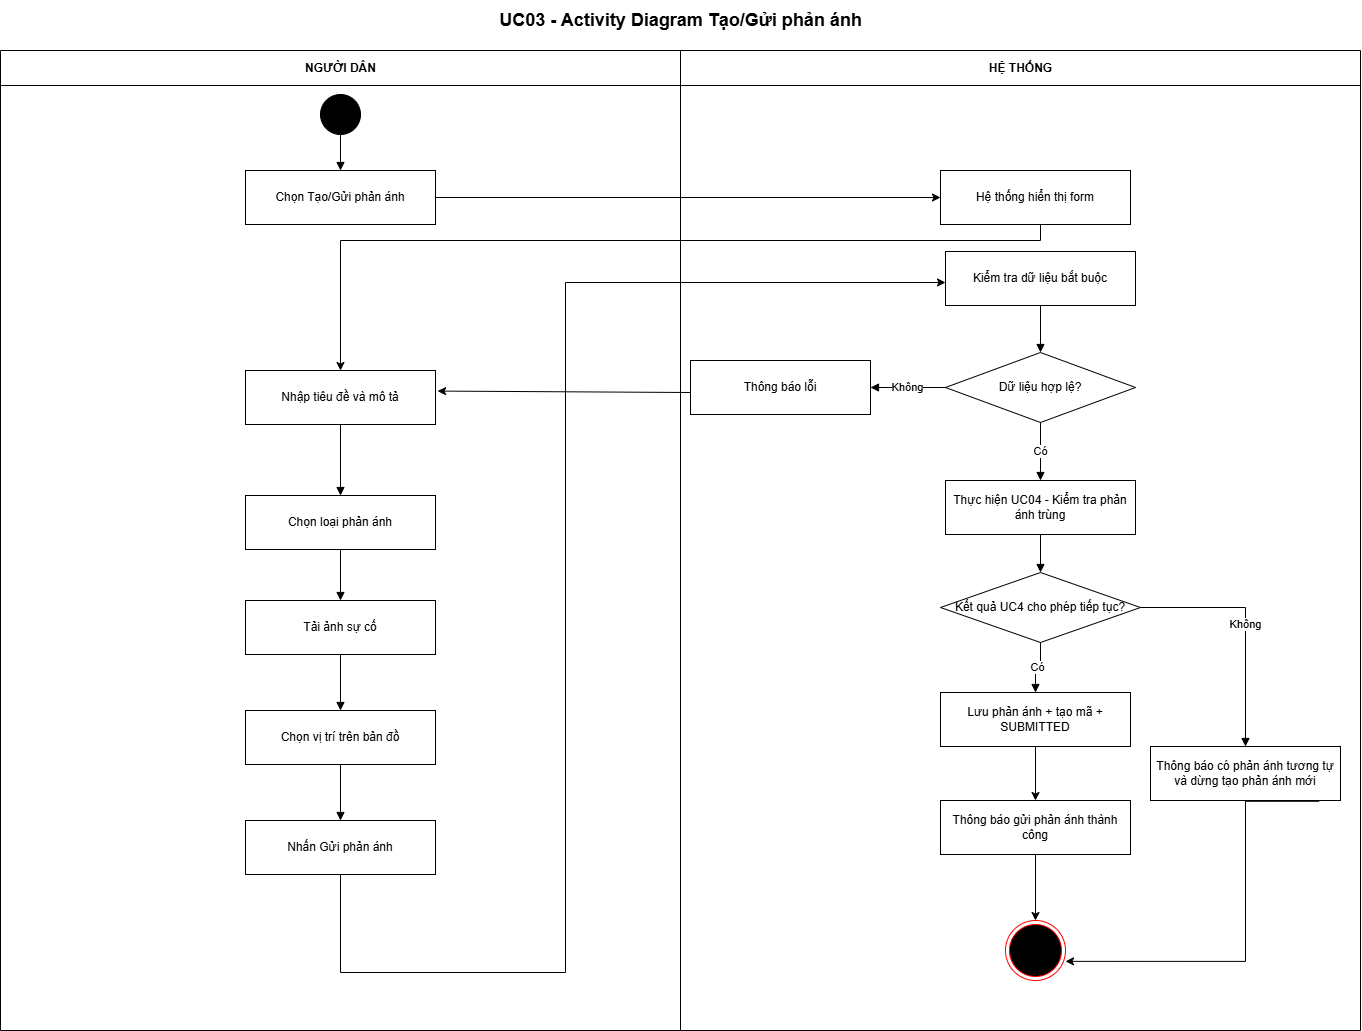

The diagram above was exported from draw.io. Its source (the exported page's mxGraphModel, read from the mxfile embedded in the PNG):
<mxGraphModel dx="2305" dy="1037" grid="1" gridSize="10" guides="1" tooltips="1" connect="1" arrows="1" fold="1" page="1" pageScale="1" pageWidth="1400" pageHeight="980" math="0" shadow="0">
  <root>
    <mxCell id="0" />
    <mxCell id="1" parent="0" />
    <mxCell id="k0OKgtnHyr8bfbZhGZwv-1" parent="1" style="text;html=1;align=center;verticalAlign=middle;fontSize=18;fontStyle=1;" value="UC03 - Activity Diagram Tạo/Gửi phản ánh" vertex="1">
      <mxGeometry height="40" width="1360" x="610" y="370" as="geometry" />
    </mxCell>
    <mxCell id="k0OKgtnHyr8bfbZhGZwv-2" parent="1" style="swimlane;horizontal=1;startSize=35;html=1;rounded=0;fontStyle=1;" value="NGƯỜI DÂN" vertex="1">
      <mxGeometry height="980" width="680" x="610" y="420" as="geometry" />
    </mxCell>
    <mxCell id="k0OKgtnHyr8bfbZhGZwv-3" parent="k0OKgtnHyr8bfbZhGZwv-2" style="rounded=0;whiteSpace=wrap;html=1;align=center;verticalAlign=middle;" value="Chọn Tạo/Gửi phản ánh" vertex="1">
      <mxGeometry height="54" width="190" x="245" y="120" as="geometry" />
    </mxCell>
    <mxCell id="k0OKgtnHyr8bfbZhGZwv-4" parent="k0OKgtnHyr8bfbZhGZwv-2" style="rounded=0;whiteSpace=wrap;html=1;align=center;verticalAlign=middle;" value="Nhập tiêu đề và mô tả" vertex="1">
      <mxGeometry height="54" width="190" x="245" y="320" as="geometry" />
    </mxCell>
    <mxCell id="k0OKgtnHyr8bfbZhGZwv-6" parent="k0OKgtnHyr8bfbZhGZwv-2" style="rounded=0;whiteSpace=wrap;html=1;align=center;verticalAlign=middle;" value="Chọn loại phản ánh" vertex="1">
      <mxGeometry height="54" width="190" x="245" y="445" as="geometry" />
    </mxCell>
    <mxCell id="k0OKgtnHyr8bfbZhGZwv-7" edge="1" parent="k0OKgtnHyr8bfbZhGZwv-2" source="k0OKgtnHyr8bfbZhGZwv-4" style="edgeStyle=orthogonalEdgeStyle;rounded=0;orthogonalLoop=1;jettySize=auto;html=1;endArrow=block;endFill=1;" target="k0OKgtnHyr8bfbZhGZwv-6" value="">
      <mxGeometry relative="1" as="geometry" />
    </mxCell>
    <mxCell id="k0OKgtnHyr8bfbZhGZwv-8" parent="k0OKgtnHyr8bfbZhGZwv-2" style="rounded=0;whiteSpace=wrap;html=1;align=center;verticalAlign=middle;" value="Tải ảnh sự cố" vertex="1">
      <mxGeometry height="54" width="190" x="245" y="550" as="geometry" />
    </mxCell>
    <mxCell id="k0OKgtnHyr8bfbZhGZwv-9" edge="1" parent="k0OKgtnHyr8bfbZhGZwv-2" source="k0OKgtnHyr8bfbZhGZwv-6" style="edgeStyle=orthogonalEdgeStyle;rounded=0;orthogonalLoop=1;jettySize=auto;html=1;endArrow=block;endFill=1;" target="k0OKgtnHyr8bfbZhGZwv-8" value="">
      <mxGeometry relative="1" as="geometry" />
    </mxCell>
    <mxCell id="k0OKgtnHyr8bfbZhGZwv-10" parent="k0OKgtnHyr8bfbZhGZwv-2" style="rounded=0;whiteSpace=wrap;html=1;align=center;verticalAlign=middle;" value="Nhấn Gửi phản ánh" vertex="1">
      <mxGeometry height="54" width="190" x="245" y="770" as="geometry" />
    </mxCell>
    <mxCell id="k0OKgtnHyr8bfbZhGZwv-11" parent="k0OKgtnHyr8bfbZhGZwv-2" style="ellipse;html=1;aspect=fixed;fillColor=#000000;strokeColor=#000000;" value="" vertex="1">
      <mxGeometry height="40" width="40" x="320" y="44" as="geometry" />
    </mxCell>
    <mxCell id="k0OKgtnHyr8bfbZhGZwv-12" edge="1" parent="k0OKgtnHyr8bfbZhGZwv-2" source="k0OKgtnHyr8bfbZhGZwv-11" style="edgeStyle=orthogonalEdgeStyle;rounded=0;orthogonalLoop=1;jettySize=auto;html=1;endArrow=block;endFill=1;" target="k0OKgtnHyr8bfbZhGZwv-3" value="">
      <mxGeometry relative="1" as="geometry" />
    </mxCell>
    <mxCell id="k0OKgtnHyr8bfbZhGZwv-13" parent="k0OKgtnHyr8bfbZhGZwv-2" style="rounded=0;whiteSpace=wrap;html=1;align=center;verticalAlign=middle;" value="Chọn vị trí trên bản đồ" vertex="1">
      <mxGeometry height="54" width="190" x="245" y="660" as="geometry" />
    </mxCell>
    <mxCell id="k0OKgtnHyr8bfbZhGZwv-14" edge="1" parent="k0OKgtnHyr8bfbZhGZwv-2" source="k0OKgtnHyr8bfbZhGZwv-8" style="edgeStyle=orthogonalEdgeStyle;rounded=0;orthogonalLoop=1;jettySize=auto;html=1;endArrow=block;endFill=1;" target="k0OKgtnHyr8bfbZhGZwv-13" value="">
      <mxGeometry relative="1" as="geometry" />
    </mxCell>
    <mxCell id="k0OKgtnHyr8bfbZhGZwv-15" edge="1" parent="k0OKgtnHyr8bfbZhGZwv-2" source="k0OKgtnHyr8bfbZhGZwv-13" style="edgeStyle=orthogonalEdgeStyle;rounded=0;orthogonalLoop=1;jettySize=auto;html=1;endArrow=block;endFill=1;" target="k0OKgtnHyr8bfbZhGZwv-10" value="">
      <mxGeometry relative="1" as="geometry" />
    </mxCell>
    <mxCell id="jCghHlVNO-0kVI37Ne4K-1" edge="1" parent="k0OKgtnHyr8bfbZhGZwv-2" style="rounded=0;orthogonalLoop=1;jettySize=auto;html=1;entryX=1.011;entryY=0.381;entryDx=0;entryDy=0;entryPerimeter=0;" target="k0OKgtnHyr8bfbZhGZwv-4">
      <mxGeometry relative="1" x="0.0943" as="geometry">
        <mxPoint x="690" y="342" as="sourcePoint" />
        <mxPoint x="435" y="352" as="targetPoint" />
      </mxGeometry>
    </mxCell>
    <mxCell id="je6xikNX1NpDnO9pJU3e-5" edge="1" parent="k0OKgtnHyr8bfbZhGZwv-2" style="edgeStyle=orthogonalEdgeStyle;rounded=0;orthogonalLoop=1;jettySize=auto;html=1;">
      <mxGeometry relative="1" x="-0.8324" as="geometry">
        <Array as="points">
          <mxPoint x="1040" y="174" />
          <mxPoint x="1040" y="190" />
          <mxPoint x="340" y="190" />
        </Array>
        <mxPoint x="1015" y="174" as="sourcePoint" />
        <mxPoint x="340" y="320" as="targetPoint" />
      </mxGeometry>
    </mxCell>
    <mxCell id="rH3vPkBxtuXzP7OH7N5T-1" edge="1" parent="k0OKgtnHyr8bfbZhGZwv-2" style="edgeStyle=orthogonalEdgeStyle;rounded=0;orthogonalLoop=1;jettySize=auto;html=1;" target="k0OKgtnHyr8bfbZhGZwv-18" value="">
      <mxGeometry relative="1" x="0.1888" as="geometry">
        <Array as="points">
          <mxPoint x="340" y="922" />
          <mxPoint x="565" y="922" />
          <mxPoint x="565" y="232" />
        </Array>
        <mxPoint x="340" y="824" as="sourcePoint" />
        <mxPoint x="935.0000000000005" y="232" as="targetPoint" />
      </mxGeometry>
    </mxCell>
    <mxCell id="k0OKgtnHyr8bfbZhGZwv-16" parent="1" style="swimlane;horizontal=1;startSize=35;html=1;rounded=0;fontStyle=1;" value="HỆ THỐNG" vertex="1">
      <mxGeometry height="980" width="680" x="1290" y="420" as="geometry" />
    </mxCell>
    <mxCell id="k0OKgtnHyr8bfbZhGZwv-17" parent="k0OKgtnHyr8bfbZhGZwv-16" style="rounded=0;whiteSpace=wrap;html=1;align=center;verticalAlign=middle;" value="Thông báo lỗi" vertex="1">
      <mxGeometry height="54" width="180" x="10" y="310" as="geometry" />
    </mxCell>
    <mxCell id="k0OKgtnHyr8bfbZhGZwv-18" parent="k0OKgtnHyr8bfbZhGZwv-16" style="rounded=0;whiteSpace=wrap;html=1;align=center;verticalAlign=middle;" value="Kiểm tra dữ liệu bắt buộc" vertex="1">
      <mxGeometry height="54" width="190" x="265" y="201" as="geometry" />
    </mxCell>
    <mxCell id="k0OKgtnHyr8bfbZhGZwv-19" parent="k0OKgtnHyr8bfbZhGZwv-16" style="rhombus;whiteSpace=wrap;html=1;align=center;verticalAlign=middle;" value="Dữ liệu hợp lệ?" vertex="1">
      <mxGeometry height="70" width="190" x="265" y="302" as="geometry" />
    </mxCell>
    <mxCell id="k0OKgtnHyr8bfbZhGZwv-20" edge="1" parent="k0OKgtnHyr8bfbZhGZwv-16" source="k0OKgtnHyr8bfbZhGZwv-18" style="edgeStyle=orthogonalEdgeStyle;rounded=0;orthogonalLoop=1;jettySize=auto;html=1;endArrow=block;endFill=1;" target="k0OKgtnHyr8bfbZhGZwv-19" value="">
      <mxGeometry relative="1" as="geometry" />
    </mxCell>
    <mxCell id="k0OKgtnHyr8bfbZhGZwv-21" edge="1" parent="k0OKgtnHyr8bfbZhGZwv-16" source="k0OKgtnHyr8bfbZhGZwv-19" style="edgeStyle=orthogonalEdgeStyle;rounded=0;orthogonalLoop=1;jettySize=auto;html=1;endArrow=block;endFill=1;" target="k0OKgtnHyr8bfbZhGZwv-17" value="Không">
      <mxGeometry relative="1" as="geometry" />
    </mxCell>
    <mxCell id="k0OKgtnHyr8bfbZhGZwv-22" parent="k0OKgtnHyr8bfbZhGZwv-16" style="rounded=0;whiteSpace=wrap;html=1;align=center;verticalAlign=middle;" value="Thực hiện UC04 - Kiểm tra phản ánh trùng" vertex="1">
      <mxGeometry height="54" width="190" x="265" y="430" as="geometry" />
    </mxCell>
    <mxCell id="k0OKgtnHyr8bfbZhGZwv-23" edge="1" parent="k0OKgtnHyr8bfbZhGZwv-16" source="k0OKgtnHyr8bfbZhGZwv-19" style="edgeStyle=orthogonalEdgeStyle;rounded=0;orthogonalLoop=1;jettySize=auto;html=1;endArrow=block;endFill=1;" target="k0OKgtnHyr8bfbZhGZwv-22" value="Có">
      <mxGeometry relative="1" as="geometry" />
    </mxCell>
    <mxCell id="k0OKgtnHyr8bfbZhGZwv-24" parent="k0OKgtnHyr8bfbZhGZwv-16" style="rhombus;whiteSpace=wrap;html=1;align=center;verticalAlign=middle;" value="Kết quả UC4 cho phép tiếp tục?" vertex="1">
      <mxGeometry height="70" width="200" x="260" y="522" as="geometry" />
    </mxCell>
    <mxCell id="k0OKgtnHyr8bfbZhGZwv-25" edge="1" parent="k0OKgtnHyr8bfbZhGZwv-16" source="k0OKgtnHyr8bfbZhGZwv-22" style="edgeStyle=orthogonalEdgeStyle;rounded=0;orthogonalLoop=1;jettySize=auto;html=1;endArrow=block;endFill=1;" target="k0OKgtnHyr8bfbZhGZwv-24" value="">
      <mxGeometry relative="1" as="geometry" />
    </mxCell>
    <mxCell id="k0OKgtnHyr8bfbZhGZwv-26" parent="k0OKgtnHyr8bfbZhGZwv-16" style="rounded=0;whiteSpace=wrap;html=1;align=center;verticalAlign=middle;" value="Lưu phản ánh + tạo mã + SUBMITTED" vertex="1">
      <mxGeometry height="54" width="190" x="260" y="642" as="geometry" />
    </mxCell>
    <mxCell id="k0OKgtnHyr8bfbZhGZwv-27" edge="1" parent="k0OKgtnHyr8bfbZhGZwv-16" source="k0OKgtnHyr8bfbZhGZwv-24" style="edgeStyle=orthogonalEdgeStyle;rounded=0;orthogonalLoop=1;jettySize=auto;html=1;endArrow=block;endFill=1;" target="k0OKgtnHyr8bfbZhGZwv-26" value="Có">
      <mxGeometry relative="1" as="geometry" />
    </mxCell>
    <mxCell id="jCghHlVNO-0kVI37Ne4K-5" edge="1" parent="k0OKgtnHyr8bfbZhGZwv-16" source="k0OKgtnHyr8bfbZhGZwv-28" style="edgeStyle=orthogonalEdgeStyle;rounded=0;orthogonalLoop=1;jettySize=auto;html=1;entryX=0.913;entryY=0.681;entryDx=0;entryDy=0;entryPerimeter=0;exitX=0.888;exitY=1.015;exitDx=0;exitDy=0;exitPerimeter=0;">
      <mxGeometry relative="1" x="-0.4461" as="geometry">
        <Array as="points">
          <mxPoint x="565" y="750.8" />
          <mxPoint x="565" y="910.9" />
        </Array>
        <mxPoint x="640" y="770" as="sourcePoint" />
        <mxPoint x="385" y="910.8600000000001" as="targetPoint" />
      </mxGeometry>
    </mxCell>
    <mxCell id="k0OKgtnHyr8bfbZhGZwv-28" parent="k0OKgtnHyr8bfbZhGZwv-16" style="rounded=0;whiteSpace=wrap;html=1;align=center;verticalAlign=middle;" value="Thông báo có phản ánh tương tự và dừng tạo phản ánh mới" vertex="1">
      <mxGeometry height="54" width="190" x="470" y="696" as="geometry" />
    </mxCell>
    <mxCell id="k0OKgtnHyr8bfbZhGZwv-29" edge="1" parent="k0OKgtnHyr8bfbZhGZwv-16" source="k0OKgtnHyr8bfbZhGZwv-24" style="edgeStyle=orthogonalEdgeStyle;rounded=0;orthogonalLoop=1;jettySize=auto;html=1;endArrow=block;endFill=1;" target="k0OKgtnHyr8bfbZhGZwv-28" value="Không">
      <mxGeometry relative="1" as="geometry" />
    </mxCell>
    <mxCell id="k0OKgtnHyr8bfbZhGZwv-37" parent="k0OKgtnHyr8bfbZhGZwv-16" style="ellipse;html=1;shape=endState;fillColor=#000000;strokeColor=#ff0000;" value="" vertex="1">
      <mxGeometry height="60" width="60" x="325" y="870" as="geometry" />
    </mxCell>
    <mxCell id="jCghHlVNO-0kVI37Ne4K-6" edge="1" parent="k0OKgtnHyr8bfbZhGZwv-16" source="jCghHlVNO-0kVI37Ne4K-2" style="edgeStyle=orthogonalEdgeStyle;rounded=0;orthogonalLoop=1;jettySize=auto;html=1;" target="k0OKgtnHyr8bfbZhGZwv-37" value="">
      <mxGeometry relative="1" as="geometry" />
    </mxCell>
    <mxCell id="jCghHlVNO-0kVI37Ne4K-2" parent="k0OKgtnHyr8bfbZhGZwv-16" style="rounded=0;whiteSpace=wrap;html=1;align=center;verticalAlign=middle;" value="Thông báo gửi phản ánh thành công" vertex="1">
      <mxGeometry height="54" width="190" x="260" y="750" as="geometry" />
    </mxCell>
    <mxCell id="jCghHlVNO-0kVI37Ne4K-4" edge="1" parent="k0OKgtnHyr8bfbZhGZwv-16" source="k0OKgtnHyr8bfbZhGZwv-26" style="rounded=0;orthogonalLoop=1;jettySize=auto;html=1;" target="jCghHlVNO-0kVI37Ne4K-2">
      <mxGeometry relative="1" as="geometry" />
    </mxCell>
    <mxCell id="je6xikNX1NpDnO9pJU3e-1" parent="k0OKgtnHyr8bfbZhGZwv-16" style="rounded=0;whiteSpace=wrap;html=1;align=center;verticalAlign=middle;" value="Hệ thống hiển thị form" vertex="1">
      <mxGeometry height="54" width="190" x="260" y="120" as="geometry" />
    </mxCell>
    <mxCell id="je6xikNX1NpDnO9pJU3e-3" edge="1" parent="1" source="k0OKgtnHyr8bfbZhGZwv-3" style="rounded=0;orthogonalLoop=1;jettySize=auto;html=1;" target="je6xikNX1NpDnO9pJU3e-1">
      <mxGeometry relative="1" x="0.2333" as="geometry" />
    </mxCell>
  </root>
</mxGraphModel>